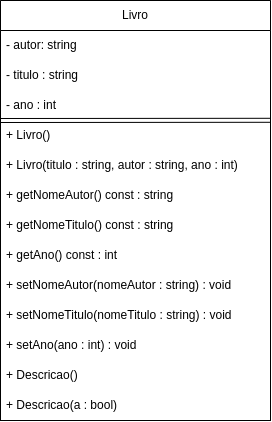

The diagram above was exported from draw.io. Its source (the exported page's mxGraphModel, read from the mxfile embedded in the PNG):
<mxGraphModel dx="767" dy="456" grid="1" gridSize="10" guides="1" tooltips="1" connect="1" arrows="1" fold="1" page="1" pageScale="1" pageWidth="827" pageHeight="1169" background="light-dark(#FFFFFF,#121212)" math="0" shadow="0">
  <root>
    <mxCell id="0" />
    <mxCell id="1" parent="0" />
    <mxCell id="jUT0yxO6exIIC4WGv_-Z-35" parent="1" style="rounded=0;whiteSpace=wrap;html=1;" value="" vertex="1">
      <mxGeometry height="420" width="270" x="160" y="40" as="geometry" />
    </mxCell>
    <mxCell id="jUT0yxO6exIIC4WGv_-Z-3" parent="1" style="swimlane;fontStyle=0;childLayout=stackLayout;horizontal=1;startSize=30;horizontalStack=0;resizeParent=1;resizeParentMax=0;resizeLast=0;collapsible=1;marginBottom=0;whiteSpace=wrap;html=1;labelBackgroundColor=light-dark(#FFFFFF,#EDEDED);" value="Livro" vertex="1">
      <mxGeometry height="420" width="270" x="160" y="40" as="geometry">
        <mxRectangle height="30" width="70" x="40" y="40" as="alternateBounds" />
      </mxGeometry>
    </mxCell>
    <mxCell id="jUT0yxO6exIIC4WGv_-Z-4" parent="jUT0yxO6exIIC4WGv_-Z-3" style="text;strokeColor=none;fillColor=none;align=left;verticalAlign=middle;spacingLeft=4;spacingRight=4;overflow=hidden;points=[[0,0.5],[1,0.5]];portConstraint=eastwest;rotatable=0;whiteSpace=wrap;html=1;labelBackgroundColor=default;fontColor=default;labelBorderColor=none;" value="- autor: string" vertex="1">
      <mxGeometry height="30" width="270" y="30" as="geometry" />
    </mxCell>
    <mxCell id="jUT0yxO6exIIC4WGv_-Z-5" parent="jUT0yxO6exIIC4WGv_-Z-3" style="text;strokeColor=none;fillColor=none;align=left;verticalAlign=middle;spacingLeft=4;spacingRight=4;overflow=hidden;points=[[0,0.5],[1,0.5]];portConstraint=eastwest;rotatable=0;whiteSpace=wrap;html=1;" value="- titulo : string" vertex="1">
      <mxGeometry height="30" width="270" y="60" as="geometry" />
    </mxCell>
    <mxCell id="jUT0yxO6exIIC4WGv_-Z-6" parent="jUT0yxO6exIIC4WGv_-Z-3" style="text;strokeColor=none;fillColor=none;align=left;verticalAlign=middle;spacingLeft=4;spacingRight=4;overflow=hidden;points=[[0,0.5],[1,0.5]];portConstraint=eastwest;rotatable=0;whiteSpace=wrap;html=1;labelBackgroundColor=default;" value="- ano : int" vertex="1">
      <mxGeometry height="30" width="270" y="90" as="geometry" />
    </mxCell>
    <mxCell id="jUT0yxO6exIIC4WGv_-Z-16" edge="1" parent="jUT0yxO6exIIC4WGv_-Z-3" style="shape=link;html=1;rounded=0;entryX=1.001;entryY=-0.007;entryDx=0;entryDy=0;entryPerimeter=0;" target="jUT0yxO6exIIC4WGv_-Z-10" value="">
      <mxGeometry relative="1" width="100" as="geometry">
        <mxPoint y="120" as="sourcePoint" />
        <mxPoint x="100" y="120" as="targetPoint" />
      </mxGeometry>
    </mxCell>
    <mxCell id="jUT0yxO6exIIC4WGv_-Z-10" parent="jUT0yxO6exIIC4WGv_-Z-3" style="text;strokeColor=none;fillColor=none;align=left;verticalAlign=middle;spacingLeft=4;spacingRight=4;overflow=hidden;points=[[0,0.5],[1,0.5]];portConstraint=eastwest;rotatable=0;whiteSpace=wrap;html=1;" value="+ Livro()" vertex="1">
      <mxGeometry height="30" width="270" y="120" as="geometry" />
    </mxCell>
    <mxCell id="jUT0yxO6exIIC4WGv_-Z-11" parent="jUT0yxO6exIIC4WGv_-Z-3" style="text;strokeColor=none;fillColor=none;align=left;verticalAlign=middle;spacingLeft=4;spacingRight=4;overflow=hidden;points=[[0,0.5],[1,0.5]];portConstraint=eastwest;rotatable=0;whiteSpace=wrap;html=1;fontColor=#000000;" value="&lt;font face=&quot;Helvetica&quot;&gt;+ Livro(&lt;font&gt;&lt;span style=&quot;white-space: pre;&quot;&gt;titulo : &lt;/span&gt;&lt;/font&gt;&lt;/font&gt;&lt;span style=&quot;white-space: pre;&quot;&gt;string&lt;/span&gt;&lt;font face=&quot;Helvetica&quot;&gt;&lt;font&gt;&lt;span style=&quot;white-space: pre;&quot;&gt;, &lt;/span&gt;&lt;/font&gt;&lt;/font&gt;&lt;span style=&quot;background-color: transparent; white-space: pre;&quot;&gt;autor : string&lt;/span&gt;&lt;span style=&quot;background-color: transparent; white-space: pre;&quot;&gt;, &lt;/span&gt;&lt;font style=&quot;background-color: transparent;&quot;&gt;&lt;span style=&quot;white-space: pre;&quot;&gt;ano : int&lt;/span&gt;&lt;/font&gt;&lt;span style=&quot;background-color: transparent;&quot;&gt;)&lt;/span&gt;" vertex="1">
      <mxGeometry height="30" width="270" y="150" as="geometry" />
    </mxCell>
    <mxCell id="jUT0yxO6exIIC4WGv_-Z-14" parent="jUT0yxO6exIIC4WGv_-Z-3" style="text;strokeColor=none;fillColor=none;align=left;verticalAlign=middle;spacingLeft=4;spacingRight=4;overflow=hidden;points=[[0,0.5],[1,0.5]];portConstraint=eastwest;rotatable=0;whiteSpace=wrap;html=1;" value="+ getNomeAutor() const : string" vertex="1">
      <mxGeometry height="30" width="270" y="180" as="geometry" />
    </mxCell>
    <mxCell id="jUT0yxO6exIIC4WGv_-Z-15" parent="jUT0yxO6exIIC4WGv_-Z-3" style="text;strokeColor=none;fillColor=none;align=left;verticalAlign=middle;spacingLeft=4;spacingRight=4;overflow=hidden;points=[[0,0.5],[1,0.5]];portConstraint=eastwest;rotatable=0;whiteSpace=wrap;html=1;" value="+ getNomeTitulo() const : string" vertex="1">
      <mxGeometry height="30" width="270" y="210" as="geometry" />
    </mxCell>
    <mxCell id="jUT0yxO6exIIC4WGv_-Z-13" parent="jUT0yxO6exIIC4WGv_-Z-3" style="text;strokeColor=none;fillColor=none;align=left;verticalAlign=middle;spacingLeft=4;spacingRight=4;overflow=hidden;points=[[0,0.5],[1,0.5]];portConstraint=eastwest;rotatable=0;whiteSpace=wrap;html=1;" value="+ getAno() const : int" vertex="1">
      <mxGeometry height="30" width="270" y="240" as="geometry" />
    </mxCell>
    <mxCell id="jUT0yxO6exIIC4WGv_-Z-12" parent="jUT0yxO6exIIC4WGv_-Z-3" style="text;strokeColor=none;fillColor=none;align=left;verticalAlign=middle;spacingLeft=4;spacingRight=4;overflow=hidden;points=[[0,0.5],[1,0.5]];portConstraint=eastwest;rotatable=0;whiteSpace=wrap;html=1;" value="+ setNomeAutor(nomeAutor : string) : void" vertex="1">
      <mxGeometry height="30" width="270" y="270" as="geometry" />
    </mxCell>
    <mxCell id="jUT0yxO6exIIC4WGv_-Z-9" parent="jUT0yxO6exIIC4WGv_-Z-3" style="text;strokeColor=none;fillColor=none;align=left;verticalAlign=middle;spacingLeft=4;spacingRight=4;overflow=hidden;points=[[0,0.5],[1,0.5]];portConstraint=eastwest;rotatable=0;whiteSpace=wrap;html=1;" value="+ setNomeTitulo(nomeTitulo : string) : void" vertex="1">
      <mxGeometry height="30" width="270" y="300" as="geometry" />
    </mxCell>
    <mxCell id="jUT0yxO6exIIC4WGv_-Z-7" parent="jUT0yxO6exIIC4WGv_-Z-3" style="text;strokeColor=none;fillColor=none;align=left;verticalAlign=middle;spacingLeft=4;spacingRight=4;overflow=hidden;points=[[0,0.5],[1,0.5]];portConstraint=eastwest;rotatable=0;whiteSpace=wrap;html=1;" value="+ setAno(ano : int) : void" vertex="1">
      <mxGeometry height="30" width="270" y="330" as="geometry" />
    </mxCell>
    <mxCell id="jUT0yxO6exIIC4WGv_-Z-17" parent="jUT0yxO6exIIC4WGv_-Z-3" style="text;strokeColor=none;fillColor=none;align=left;verticalAlign=middle;spacingLeft=4;spacingRight=4;overflow=hidden;points=[[0,0.5],[1,0.5]];portConstraint=eastwest;rotatable=0;whiteSpace=wrap;html=1;" value="+ Descricao()" vertex="1">
      <mxGeometry height="30" width="270" y="360" as="geometry" />
    </mxCell>
    <mxCell id="jUT0yxO6exIIC4WGv_-Z-32" parent="jUT0yxO6exIIC4WGv_-Z-3" style="text;strokeColor=none;fillColor=none;align=left;verticalAlign=middle;spacingLeft=4;spacingRight=4;overflow=hidden;points=[[0,0.5],[1,0.5]];portConstraint=eastwest;rotatable=0;whiteSpace=wrap;html=1;" value="+ Descricao(a : bool)" vertex="1">
      <mxGeometry height="30" width="270" y="390" as="geometry" />
    </mxCell>
  </root>
</mxGraphModel>